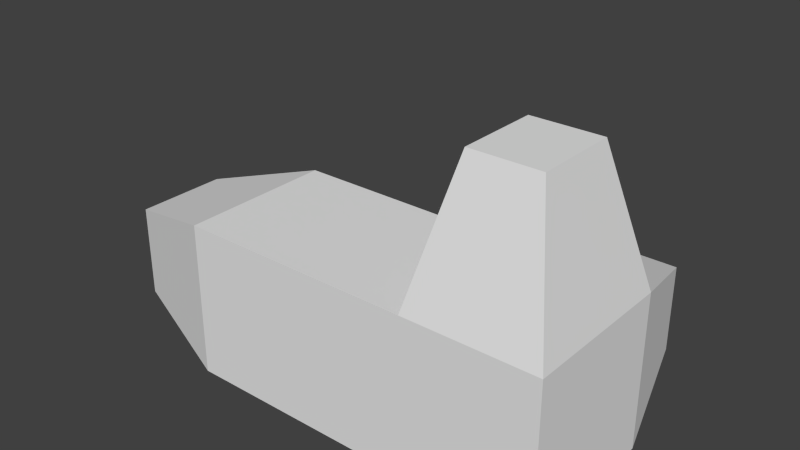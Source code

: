 # Source: rock.blend  (saved by Blender 2.76.0; exported with 4.5.12 LTS)
import bpy
from mathutils import Matrix  # noqa: F401  (used for matrix-valued properties, if any)

bpy.ops.wm.read_factory_settings(use_empty=True)
scene = bpy.context.scene
scene.name = 'Scene'

# ---- collections
col_collection_1 = bpy.data.collections.new('Collection 1'); scene.collection.children.link(col_collection_1)

# ---- world
world_world = bpy.data.worlds.new('World'); scene.world = world_world
world_world.color = (0.05088, 0.05088, 0.05088)
world_world.use_sun_shadow = False
world_world.sun_shadow_jitter_overblur = 0.0
world_world.cycles.sampling_method = 'MANUAL'
world_world.cycles.sample_map_resolution = 256

# ---- meshes
me_cube_001 = bpy.data.meshes.new('Cube.001')
me_cube_001.from_pydata([(-0.6274, -0.1061, -0.1061), (-0.6274, -0.1061, 0.1061), (-0.6274, 0.1061, -0.1061), (-0.6274, 0.1061, 0.1061), (0.4754, -0.1783, -0.1783), (0.4754, -0.1783, 0.1783), (0.4754, 0.1783, -0.1783), (0.4754, 0.1783, 0.1783), (-0.3706, 0.1783, 0.1783), (-0.3706, 0.1783, -0.1783), (-0.3706, -0.1783, 0.1783), (-0.3706, -0.1783, -0.1783), (0.1715, 0.1783, 0.1783), (0.1715, -0.1783, -0.1783), (0.1715, 0.1783, -0.1783), (0.1715, -0.1783, 0.1783), (0.2441, 0.09318, 0.4925), (0.4029, 0.09318, 0.4925), (0.4029, -0.09318, 0.4925), (0.2441, -0.09318, 0.4925), (0.2387, 0.4268, 0.09944), (0.4082, 0.4268, 0.09944), (0.4082, 0.4268, -0.09944), (0.2387, 0.4268, -0.09944)], [], [(1, 3, 2, 0), (12, 7, 21, 20), (7, 5, 4, 6), (10, 1, 0, 11), (13, 14, 6, 4), (10, 8, 3, 1), (15, 12, 8, 10), (0, 2, 9, 11), (15, 10, 11, 13), (3, 8, 9, 2), (5, 15, 13, 4), (7, 12, 16, 17), (11, 9, 14, 13), (8, 12, 14, 9), (18, 17, 16, 19), (5, 7, 17, 18), (12, 15, 19, 16), (15, 5, 18, 19), (20, 21, 22, 23), (6, 14, 23, 22), (7, 6, 22, 21), (14, 12, 20, 23)])
_uv = me_cube_001.uv_layers.new(name='UVMap')
_uv.uv.foreach_set('vector', [0.7142, 0.8829, 0.8317, 0.8837, 0.8317, 1.0, 0.7142, 0.9992, 0.6937, 0.8036, 0.6937, 0.9702, 0.5526, 0.9311, 0.5526, 0.8382, 0.1975, 0.8035, 0.0, 0.8048, 1.657e-08, 0.6093, 0.1975, 0.608, 0.1774, 0.1442, 0.2148, 0.0005319, 0.3326, 0.0, 0.3753, 0.1433, 0.7142, 0.1677, 0.5165, 0.1666, 0.5165, 0.0, 0.7142, 0.001039, 0.7142, 0.7397, 0.9119, 0.7386, 0.875, 0.8823, 0.7573, 0.8829, 0.7142, 0.4424, 0.9119, 0.4414, 0.9119, 0.7386, 0.7142, 0.7397, 0.6711, 0.6081, 0.5534, 0.6075, 0.5165, 0.4638, 0.7142, 0.4649, 0.1774, 0.4414, 0.1774, 0.1442, 0.3753, 0.1433, 0.3753, 0.4405, 0.8747, 0.000532, 0.9121, 0.1442, 0.7142, 0.1433, 0.7569, 0.0, 0.1774, 0.608, 0.1774, 0.4414, 0.3753, 0.4405, 0.3753, 0.6071, 0.3753, 0.8034, 0.5439, 0.8034, 0.5061, 0.9787, 0.418, 0.9787, 0.7142, 0.4649, 0.5165, 0.4638, 0.5165, 0.1666, 0.7142, 0.1677, 0.9121, 0.1442, 0.9121, 0.4414, 0.7142, 0.4405, 0.7142, 0.1433, 0.9119, 0.5435, 0.9119, 0.4414, 1.0, 0.4419, 1.0, 0.544, 0.0, 0.8048, 0.1975, 0.8035, 0.1539, 0.9789, 0.05074, 0.9796, 0.5526, 0.6081, 0.5526, 0.8034, 0.3753, 0.7544, 0.3753, 0.6524, 0.1774, 0.4414, 0.1774, 0.608, 1.657e-08, 0.5658, 0.0, 0.4788, 0.9257, 0.992, 0.8317, 0.9924, 0.8317, 0.8833, 0.9257, 0.8829, 0.5165, 0.0, 0.5165, 0.1666, 0.3753, 0.132, 0.3753, 0.03911, 0.1975, 0.8035, 0.1975, 0.608, 0.3385, 0.6531, 0.3385, 0.7621, 0.6935, 0.6081, 0.6935, 0.8036, 0.5526, 0.7622, 0.5526, 0.6533])
me_cube_001.use_remesh_preserve_volume = False
me_cube_001.use_remesh_preserve_attributes = False
me_cube_001.use_mirror_vertex_groups = False
me_cube_001.update()

# ---- objects
ob_cube = bpy.data.objects.new('Cube', me_cube_001)

# ---- transforms, parenting, visibility, modifiers, constraints
ob_cube.location = (0.0, 0.0, 0.0)
ob_cube.lineart.crease_threshold = 0.0

# ---- collection membership
col_collection_1.objects.link(ob_cube)

# ---- scene / render settings (as saved in the file)
scene.frame_start = 1; scene.frame_end = 250; scene.frame_set(1)
scene.render.engine = 'BLENDER_EEVEE_NEXT'
scene.render.resolution_percentage = 50
scene.render.dither_intensity = 0.0
scene.cycles.use_denoising = False
scene.cycles.samples = 10
scene.cycles.sampling_pattern = 'TABULATED_SOBOL'
scene.cycles.light_sampling_threshold = 0.0
scene.cycles.use_adaptive_sampling = False
scene.cycles.use_light_tree = False
scene.cycles.blur_glossy = 0.0
scene.cycles.pixel_filter_type = 'GAUSSIAN'
scene.cycles.sample_clamp_indirect = 0.0
scene.view_settings.view_transform = 'Standard'
bpy.context.view_layer.update()

# ---- added for rendering (the .blend has no active camera and no usable light): camera, sun
cam_auto = bpy.data.cameras.new('AutoCamera')
cam_auto.lens = 50.0
cam_auto.sensor_width = 36.0
cam_auto.clip_end = 1000.0
ob_auto_camera = bpy.data.objects.new('AutoCamera', cam_auto)
scene.collection.objects.link(ob_auto_camera)
ob_auto_camera.location = (1.24307, -1.45862, 1.21232)
ob_auto_camera.rotation_euler = (1.09748, -7.21219e-08, 0.694738)
scene.camera = ob_auto_camera
light_auto_sun = bpy.data.lights.new('AutoSun', 'SUN')
light_auto_sun.energy = 3.0
light_auto_sun.angle = 0.0523599
ob_auto_sun = bpy.data.objects.new('AutoSun', light_auto_sun)
scene.collection.objects.link(ob_auto_sun)
ob_auto_sun.rotation_euler = (0.872665, 0.174533, 0.523599)
bpy.context.view_layer.update()
